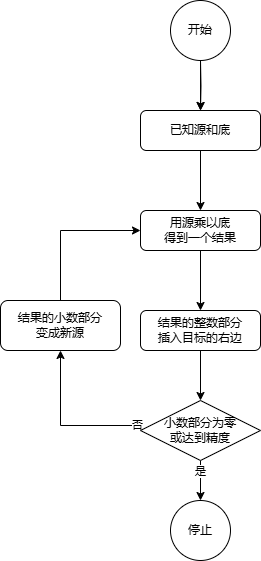

The diagram above was exported from draw.io. Its source (the exported page's mxGraphModel, read from the mxfile embedded in the PNG):
<mxGraphModel dx="969" dy="494" grid="1" gridSize="10" guides="1" tooltips="1" connect="1" arrows="1" fold="1" page="1" pageScale="1" pageWidth="827" pageHeight="1169" math="0" shadow="0">
  <root>
    <mxCell id="WIyWlLk6GJQsqaUBKTNV-0" />
    <mxCell id="WIyWlLk6GJQsqaUBKTNV-1" parent="WIyWlLk6GJQsqaUBKTNV-0" />
    <mxCell id="aD5eoEqtCwxZtqNOflfI-12" value="" style="edgeStyle=orthogonalEdgeStyle;rounded=0;orthogonalLoop=1;jettySize=auto;html=1;" edge="1" parent="WIyWlLk6GJQsqaUBKTNV-1" source="WIyWlLk6GJQsqaUBKTNV-3" target="aD5eoEqtCwxZtqNOflfI-5">
      <mxGeometry relative="1" as="geometry" />
    </mxCell>
    <mxCell id="WIyWlLk6GJQsqaUBKTNV-3" value="已知源和底" style="rounded=1;whiteSpace=wrap;html=1;fontSize=12;glass=0;strokeWidth=1;shadow=0;" parent="WIyWlLk6GJQsqaUBKTNV-1" vertex="1">
      <mxGeometry x="340" y="350" width="120" height="40" as="geometry" />
    </mxCell>
    <mxCell id="aD5eoEqtCwxZtqNOflfI-14" value="" style="edgeStyle=orthogonalEdgeStyle;rounded=0;orthogonalLoop=1;jettySize=auto;html=1;" edge="1" parent="WIyWlLk6GJQsqaUBKTNV-1" target="WIyWlLk6GJQsqaUBKTNV-3">
      <mxGeometry relative="1" as="geometry">
        <mxPoint x="400" y="300" as="sourcePoint" />
      </mxGeometry>
    </mxCell>
    <mxCell id="aD5eoEqtCwxZtqNOflfI-20" value="" style="edgeStyle=orthogonalEdgeStyle;rounded=0;orthogonalLoop=1;jettySize=auto;html=1;" edge="1" parent="WIyWlLk6GJQsqaUBKTNV-1" source="aD5eoEqtCwxZtqNOflfI-0" target="WIyWlLk6GJQsqaUBKTNV-3">
      <mxGeometry relative="1" as="geometry" />
    </mxCell>
    <mxCell id="aD5eoEqtCwxZtqNOflfI-0" value="开始" style="ellipse;whiteSpace=wrap;html=1;" vertex="1" parent="WIyWlLk6GJQsqaUBKTNV-1">
      <mxGeometry x="370" y="240" width="60" height="60" as="geometry" />
    </mxCell>
    <mxCell id="aD5eoEqtCwxZtqNOflfI-11" value="" style="edgeStyle=orthogonalEdgeStyle;rounded=0;orthogonalLoop=1;jettySize=auto;html=1;" edge="1" parent="WIyWlLk6GJQsqaUBKTNV-1" source="aD5eoEqtCwxZtqNOflfI-5" target="aD5eoEqtCwxZtqNOflfI-7">
      <mxGeometry relative="1" as="geometry" />
    </mxCell>
    <mxCell id="aD5eoEqtCwxZtqNOflfI-5" value="用源乘以底&lt;div&gt;&lt;span style=&quot;background-color: initial;&quot;&gt;得到一个结果&lt;/span&gt;&lt;/div&gt;" style="rounded=1;whiteSpace=wrap;html=1;fontSize=12;glass=0;strokeWidth=1;shadow=0;" vertex="1" parent="WIyWlLk6GJQsqaUBKTNV-1">
      <mxGeometry x="340" y="450" width="120" height="40" as="geometry" />
    </mxCell>
    <mxCell id="aD5eoEqtCwxZtqNOflfI-10" style="edgeStyle=orthogonalEdgeStyle;rounded=0;orthogonalLoop=1;jettySize=auto;html=1;exitX=0.5;exitY=1;exitDx=0;exitDy=0;" edge="1" parent="WIyWlLk6GJQsqaUBKTNV-1" source="aD5eoEqtCwxZtqNOflfI-7" target="aD5eoEqtCwxZtqNOflfI-8">
      <mxGeometry relative="1" as="geometry" />
    </mxCell>
    <mxCell id="aD5eoEqtCwxZtqNOflfI-7" value="结果的整数部分&lt;div&gt;插入目标的右边&lt;/div&gt;" style="rounded=1;whiteSpace=wrap;html=1;fontSize=12;glass=0;strokeWidth=1;shadow=0;" vertex="1" parent="WIyWlLk6GJQsqaUBKTNV-1">
      <mxGeometry x="340" y="550" width="120" height="40" as="geometry" />
    </mxCell>
    <mxCell id="aD5eoEqtCwxZtqNOflfI-15" style="edgeStyle=orthogonalEdgeStyle;rounded=0;orthogonalLoop=1;jettySize=auto;html=1;entryX=0.5;entryY=1;entryDx=0;entryDy=0;" edge="1" parent="WIyWlLk6GJQsqaUBKTNV-1" target="aD5eoEqtCwxZtqNOflfI-21">
      <mxGeometry relative="1" as="geometry">
        <mxPoint x="400" y="420" as="targetPoint" />
        <mxPoint x="340" y="665" as="sourcePoint" />
        <Array as="points">
          <mxPoint x="260" y="665" />
        </Array>
      </mxGeometry>
    </mxCell>
    <mxCell id="aD5eoEqtCwxZtqNOflfI-16" value="否" style="edgeLabel;html=1;align=center;verticalAlign=middle;resizable=0;points=[];" vertex="1" connectable="0" parent="aD5eoEqtCwxZtqNOflfI-15">
      <mxGeometry x="-0.9527" y="-1" relative="1" as="geometry">
        <mxPoint as="offset" />
      </mxGeometry>
    </mxCell>
    <mxCell id="aD5eoEqtCwxZtqNOflfI-19" value="" style="edgeStyle=orthogonalEdgeStyle;rounded=0;orthogonalLoop=1;jettySize=auto;html=1;" edge="1" parent="WIyWlLk6GJQsqaUBKTNV-1" source="aD5eoEqtCwxZtqNOflfI-8" target="aD5eoEqtCwxZtqNOflfI-18">
      <mxGeometry relative="1" as="geometry" />
    </mxCell>
    <mxCell id="aD5eoEqtCwxZtqNOflfI-23" value="是" style="edgeLabel;html=1;align=center;verticalAlign=middle;resizable=0;points=[];" vertex="1" connectable="0" parent="aD5eoEqtCwxZtqNOflfI-19">
      <mxGeometry x="-0.4857" y="-1" relative="1" as="geometry">
        <mxPoint as="offset" />
      </mxGeometry>
    </mxCell>
    <mxCell id="aD5eoEqtCwxZtqNOflfI-8" value="小数部分为零&lt;div&gt;或&lt;span style=&quot;background-color: initial;&quot;&gt;达到精度&lt;/span&gt;&lt;/div&gt;" style="rhombus;whiteSpace=wrap;html=1;" vertex="1" parent="WIyWlLk6GJQsqaUBKTNV-1">
      <mxGeometry x="340" y="640" width="120" height="60" as="geometry" />
    </mxCell>
    <mxCell id="aD5eoEqtCwxZtqNOflfI-18" value="停止" style="ellipse;whiteSpace=wrap;html=1;" vertex="1" parent="WIyWlLk6GJQsqaUBKTNV-1">
      <mxGeometry x="370" y="740" width="60" height="60" as="geometry" />
    </mxCell>
    <mxCell id="aD5eoEqtCwxZtqNOflfI-22" style="edgeStyle=orthogonalEdgeStyle;rounded=0;orthogonalLoop=1;jettySize=auto;html=1;entryX=0;entryY=0.5;entryDx=0;entryDy=0;" edge="1" parent="WIyWlLk6GJQsqaUBKTNV-1" source="aD5eoEqtCwxZtqNOflfI-21" target="aD5eoEqtCwxZtqNOflfI-5">
      <mxGeometry relative="1" as="geometry">
        <Array as="points">
          <mxPoint x="260" y="470" />
        </Array>
      </mxGeometry>
    </mxCell>
    <mxCell id="aD5eoEqtCwxZtqNOflfI-21" value="结果的小数部分&lt;div&gt;变成新源&lt;/div&gt;" style="rounded=1;whiteSpace=wrap;html=1;" vertex="1" parent="WIyWlLk6GJQsqaUBKTNV-1">
      <mxGeometry x="200" y="540" width="120" height="50" as="geometry" />
    </mxCell>
  </root>
</mxGraphModel>